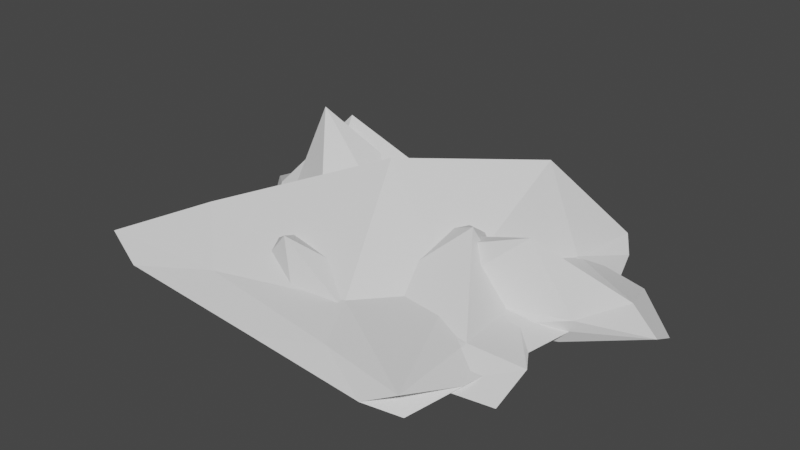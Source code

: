 # Source: clouds.blend  (saved by Blender 2.93.20; exported with 4.5.12 LTS)
import bpy
from mathutils import Matrix  # noqa: F401  (used for matrix-valued properties, if any)

bpy.ops.wm.read_factory_settings(use_empty=True)
scene = bpy.context.scene
scene.name = 'Scene'

# ---- collections
col_collection = bpy.data.collections.new('Collection'); scene.collection.children.link(col_collection)

# ---- world
world_world = bpy.data.worlds.new('World'); scene.world = world_world
world_world.use_nodes = True; world_world.node_tree.nodes.clear()
_N = world_world.node_tree.nodes; _L = world_world.node_tree.links
n0 = _N.new('ShaderNodeOutputWorld'); n0.name = 'World Output'; n0.location = (300, 300)
n1 = _N.new('ShaderNodeBackground'); n1.name = 'Background'; n1.location = (10, 300)
n1.inputs[0].default_value = (0.05088, 0.05088, 0.05088, 1.0)
_L.new(n1.outputs[0], n0.inputs[0])
n0.is_active_output = True
world_world.color = (0.05088, 0.05088, 0.05088)
world_world.use_sun_shadow = False
world_world.sun_shadow_jitter_overblur = 0.0

# ---- meshes
me_icosphere = bpy.data.meshes.new('Icosphere')
me_icosphere.from_pydata([(0.02814, 0.000328, -1.0), (0.6331, -0.4284, -0.4472), (-0.3765, -0.7525, -0.4472), (-1.212, 0.07018, -0.3272), (-0.6034, 0.9208, -0.4472), (1.91, 0.4202, -0.4472), (0.01259, -0.5919, 0.4472), (-0.7236, -0.5257, 0.4472), (-1.359, 0.5912, 0.4472), (0.8568, 0.799, 0.4472), (1.475, -0.05161, 0.4472), (0.06041, 0.001715, 1.0), (-0.2482, -0.4159, -0.8507), (0.4198, -0.232, -0.8507), (0.02637, -0.5771, -0.5257), (1.382, -0.04722, -0.5257), (1.233, 0.2372, -0.8507), (-0.8052, 0.06012, -0.842), (-0.6882, -0.5, -0.5257), (-0.3559, 0.5467, -0.8507), (-1.461, 0.6658, -0.5257), (0.794, 0.7618, -0.5257), (1.027, -0.3049, 0.0388), (1.917, 0.2231, 0.0), (-0.1977, -0.8061, -2.793e-08), (0.39, -0.6151, -2.792e-08), (-0.9911, -0.3004, 4.326e-10), (-0.6, -0.797, -1.73e-09), (-1.234, 0.9476, 6.981e-09), (-1.597, 0.4476, 6.981e-09), (1.554, 0.7231, 0.0), (0.06072, 0.9962, 1.364e-10), (0.6139, -0.3902, 0.5257), (-0.3785, -0.6956, 0.5257), (-1.191, 0.08109, 0.9866), (-0.6407, 0.8901, 0.5257), (1.667, 0.3497, 0.5257), (-0.01697, -0.324, 0.8507), (1.13, -0.04586, 2.751), (-0.469, -0.2929, 0.8507), (-0.7806, 0.4348, 3.681), (0.7653, 0.4464, 0.8507)], [], [(0, 13, 12), (1, 13, 15), (0, 12, 17), (0, 17, 19), (0, 19, 16), (1, 15, 22), (2, 14, 24), (3, 18, 26), (4, 20, 28), (5, 21, 30), (1, 22, 25), (2, 24, 27), (3, 26, 29), (4, 28, 31), (5, 30, 23), (6, 32, 37), (7, 33, 39), (8, 34, 40), (9, 35, 41), (10, 36, 38), (38, 41, 11), (38, 36, 41), (36, 9, 41), (41, 40, 11), (41, 35, 40), (35, 8, 40), (40, 39, 11), (40, 34, 39), (34, 7, 39), (39, 37, 11), (39, 33, 37), (33, 6, 37), (37, 38, 11), (37, 32, 38), (32, 10, 38), (23, 36, 10), (23, 30, 36), (30, 9, 36), (31, 35, 9), (31, 28, 35), (28, 8, 35), (29, 34, 8), (29, 26, 34), (26, 7, 34), (27, 33, 7), (27, 24, 33), (24, 6, 33), (25, 32, 6), (25, 22, 32), (22, 10, 32), (30, 31, 9), (30, 21, 31), (21, 4, 31), (28, 29, 8), (28, 20, 29), (20, 3, 29), (26, 27, 7), (26, 18, 27), (18, 2, 27), (24, 25, 6), (24, 14, 25), (14, 1, 25), (22, 23, 10), (22, 15, 23), (15, 5, 23), (16, 21, 5), (16, 19, 21), (19, 4, 21), (19, 20, 4), (19, 17, 20), (17, 3, 20), (17, 18, 3), (17, 12, 18), (12, 2, 18), (15, 16, 5), (15, 13, 16), (13, 0, 16), (12, 14, 2), (12, 13, 14), (13, 1, 14)])
_uv = me_icosphere.uv_layers.new(name='UVMap')
_uv.uv.foreach_set('vector', [0.1818, 0.0, 0.2273, 0.07873, 0.1364, 0.07873, 0.2727, 0.1575, 0.3182, 0.07873, 0.3636, 0.1575, 0.9091, 0.0, 0.9545, 0.07873, 0.8636, 0.07873, 0.7273, 0.0, 0.7727, 0.07873, 0.6818, 0.07873, 0.5455, 0.0, 0.5909, 0.07873, 0.5, 0.07873, 0.2727, 0.1575, 0.3636, 0.1575, 0.3182, 0.2362, 0.09091, 0.1575, 0.1818, 0.1575, 0.1364, 0.2362, 0.8182, 0.1575, 0.9091, 0.1575, 0.8636, 0.2362, 0.6364, 0.1575, 0.7273, 0.1575, 0.6818, 0.2362, 0.4545, 0.1575, 0.5455, 0.1575, 0.5, 0.2362, 0.2727, 0.1575, 0.3182, 0.2362, 0.2273, 0.2362, 0.09091, 0.1575, 0.1364, 0.2362, 0.04546, 0.2362, 0.8182, 0.1575, 0.8636, 0.2362, 0.7727, 0.2362, 0.6364, 0.1575, 0.6818, 0.2362, 0.5909, 0.2362, 0.4545, 0.1575, 0.5, 0.2362, 0.4091, 0.2362, 0.1818, 0.3149, 0.2727, 0.3149, 0.2273, 0.3937, 0.0, 0.3149, 0.09091, 0.3149, 0.04546, 0.3937, 0.7273, 0.3149, 0.8182, 0.3149, 0.7727, 0.3937, 0.5455, 0.3149, 0.6364, 0.3149, 0.5909, 0.3937, 0.3636, 0.3149, 0.4545, 0.3149, 0.4091, 0.3937, 0.4091, 0.3937, 0.5, 0.3937, 0.4545, 0.4724, 0.4091, 0.3937, 0.4545, 0.3149, 0.5, 0.3937, 0.4545, 0.3149, 0.5455, 0.3149, 0.5, 0.3937, 0.5909, 0.3937, 0.6818, 0.3937, 0.6364, 0.4724, 0.5909, 0.3937, 0.6364, 0.3149, 0.6818, 0.3937, 0.6364, 0.3149, 0.7273, 0.3149, 0.6818, 0.3937, 0.7727, 0.3937, 0.8636, 0.3937, 0.8182, 0.4724, 0.7727, 0.3937, 0.8182, 0.3149, 0.8636, 0.3937, 0.8182, 0.3149, 0.9091, 0.3149, 0.8636, 0.3937, 0.04546, 0.3937, 0.1364, 0.3937, 0.09091, 0.4724, 0.04546, 0.3937, 0.09091, 0.3149, 0.1364, 0.3937, 0.09091, 0.3149, 0.1818, 0.3149, 0.1364, 0.3937, 0.2273, 0.3937, 0.3182, 0.3937, 0.2727, 0.4724, 0.2273, 0.3937, 0.2727, 0.3149, 0.3182, 0.3937, 0.2727, 0.3149, 0.3636, 0.3149, 0.3182, 0.3937, 0.4091, 0.2362, 0.4545, 0.3149, 0.3636, 0.3149, 0.4091, 0.2362, 0.5, 0.2362, 0.4545, 0.3149, 0.5, 0.2362, 0.5455, 0.3149, 0.4545, 0.3149, 0.5909, 0.2362, 0.6364, 0.3149, 0.5455, 0.3149, 0.5909, 0.2362, 0.6818, 0.2362, 0.6364, 0.3149, 0.6818, 0.2362, 0.7273, 0.3149, 0.6364, 0.3149, 0.7727, 0.2362, 0.8182, 0.3149, 0.7273, 0.3149, 0.7727, 0.2362, 0.8636, 0.2362, 0.8182, 0.3149, 0.8636, 0.2362, 0.9091, 0.3149, 0.8182, 0.3149, 0.04546, 0.2362, 0.09091, 0.3149, 0.0, 0.3149, 0.04546, 0.2362, 0.1364, 0.2362, 0.09091, 0.3149, 0.1364, 0.2362, 0.1818, 0.3149, 0.09091, 0.3149, 0.2273, 0.2362, 0.2727, 0.3149, 0.1818, 0.3149, 0.2273, 0.2362, 0.3182, 0.2362, 0.2727, 0.3149, 0.3182, 0.2362, 0.3636, 0.3149, 0.2727, 0.3149, 0.5, 0.2362, 0.5909, 0.2362, 0.5455, 0.3149, 0.5, 0.2362, 0.5455, 0.1575, 0.5909, 0.2362, 0.5455, 0.1575, 0.6364, 0.1575, 0.5909, 0.2362, 0.6818, 0.2362, 0.7727, 0.2362, 0.7273, 0.3149, 0.6818, 0.2362, 0.7273, 0.1575, 0.7727, 0.2362, 0.7273, 0.1575, 0.8182, 0.1575, 0.7727, 0.2362, 0.8636, 0.2362, 0.9545, 0.2362, 0.9091, 0.3149, 0.8636, 0.2362, 0.9091, 0.1575, 0.9545, 0.2362, 0.9091, 0.1575, 1.0, 0.1575, 0.9545, 0.2362, 0.1364, 0.2362, 0.2273, 0.2362, 0.1818, 0.3149, 0.1364, 0.2362, 0.1818, 0.1575, 0.2273, 0.2362, 0.1818, 0.1575, 0.2727, 0.1575, 0.2273, 0.2362, 0.3182, 0.2362, 0.4091, 0.2362, 0.3636, 0.3149, 0.3182, 0.2362, 0.3636, 0.1575, 0.4091, 0.2362, 0.3636, 0.1575, 0.4545, 0.1575, 0.4091, 0.2362, 0.5, 0.07873, 0.5455, 0.1575, 0.4545, 0.1575, 0.5, 0.07873, 0.5909, 0.07873, 0.5455, 0.1575, 0.5909, 0.07873, 0.6364, 0.1575, 0.5455, 0.1575, 0.6818, 0.07873, 0.7273, 0.1575, 0.6364, 0.1575, 0.6818, 0.07873, 0.7727, 0.07873, 0.7273, 0.1575, 0.7727, 0.07873, 0.8182, 0.1575, 0.7273, 0.1575, 0.8636, 0.07873, 0.9091, 0.1575, 0.8182, 0.1575, 0.8636, 0.07873, 0.9545, 0.07873, 0.9091, 0.1575, 0.9545, 0.07873, 1.0, 0.1575, 0.9091, 0.1575, 0.3636, 0.1575, 0.4091, 0.07873, 0.4545, 0.1575, 0.3636, 0.1575, 0.3182, 0.07873, 0.4091, 0.07873, 0.3182, 0.07873, 0.3636, 0.0, 0.4091, 0.07873, 0.1364, 0.07873, 0.1818, 0.1575, 0.09091, 0.1575, 0.1364, 0.07873, 0.2273, 0.07873, 0.1818, 0.1575, 0.2273, 0.07873, 0.2727, 0.1575, 0.1818, 0.1575])
me_icosphere.use_remesh_fix_poles = True
me_icosphere.use_remesh_preserve_attributes = False
me_icosphere.update()
me_icosphere_001 = bpy.data.meshes.new('Icosphere.001')
me_icosphere_001.from_pydata([(0.008773, -0.0253, -1.0), (1.148, -1.294, -0.4472), (-0.6451, -1.073, -0.4472), (-1.263, -0.2222, -0.4472), (0.05462, 0.9851, -0.4472), (1.055, 0.6602, -0.4472), (0.4837, -1.226, 0.4472), (-1.695, -1.111, 0.4472), (-0.7236, 0.5257, 0.4472), (1.148, 1.205, 0.4472), (1.102, -0.3756, 0.4472), (0.01271, -0.05589, 3.897), (-0.4783, -0.6903, -0.8507), (0.714, -0.8319, -0.8507), (0.4526, -1.153, -0.5257), (1.04, -0.3437, -0.5257), (0.7106, 0.421, -0.8507), (-0.8416, -0.1903, -0.8507), (-1.559, -1.025, -0.5257), (0.1211, 0.6152, -0.8507), (-0.6882, 0.5, -0.5257), (1.045, 1.127, -0.5257), (1.296, -0.9341, 0.0), (1.513, 0.2945, 0.0), (-0.03414, -1.352, 0.0), (0.9329, -1.434, 0.0), (-1.679, -0.7478, 0.0), (-1.316, -1.248, 0.0), (-0.5473, 0.8255, 0.0), (-0.9962, 0.2818, 0.0), (1.241, 1.075, 0.0), (0.6537, 1.266, 0.0), (1.161, -1.357, 0.5257), (-0.6888, -1.066, 0.5257), (-1.277, -0.2567, 0.5257), (0.1195, 0.9644, 0.5257), (1.071, 0.6554, 0.5257), (0.3222, -0.8681, 0.8507), (0.7681, -0.3742, 0.8507), (-1.086, -0.7071, 1.786), (-0.445, 0.2946, 0.8507), (0.7556, 0.741, 3.518)], [], [(0, 13, 12), (1, 13, 15), (0, 12, 17), (0, 17, 19), (0, 19, 16), (1, 15, 22), (2, 14, 24), (3, 18, 26), (4, 20, 28), (5, 21, 30), (1, 22, 25), (2, 24, 27), (3, 26, 29), (4, 28, 31), (5, 30, 23), (6, 32, 37), (7, 33, 39), (8, 34, 40), (9, 35, 41), (10, 36, 38), (38, 41, 11), (38, 36, 41), (36, 9, 41), (41, 40, 11), (41, 35, 40), (35, 8, 40), (40, 39, 11), (40, 34, 39), (34, 7, 39), (39, 37, 11), (39, 33, 37), (33, 6, 37), (37, 38, 11), (37, 32, 38), (32, 10, 38), (23, 36, 10), (23, 30, 36), (30, 9, 36), (31, 35, 9), (31, 28, 35), (28, 8, 35), (29, 34, 8), (29, 26, 34), (26, 7, 34), (27, 33, 7), (27, 24, 33), (24, 6, 33), (25, 32, 6), (25, 22, 32), (22, 10, 32), (30, 31, 9), (30, 21, 31), (21, 4, 31), (28, 29, 8), (28, 20, 29), (20, 3, 29), (26, 27, 7), (26, 18, 27), (18, 2, 27), (24, 25, 6), (24, 14, 25), (14, 1, 25), (22, 23, 10), (22, 15, 23), (15, 5, 23), (16, 21, 5), (16, 19, 21), (19, 4, 21), (19, 20, 4), (19, 17, 20), (17, 3, 20), (17, 18, 3), (17, 12, 18), (12, 2, 18), (15, 16, 5), (15, 13, 16), (13, 0, 16), (12, 14, 2), (12, 13, 14), (13, 1, 14)])
_uv = me_icosphere_001.uv_layers.new(name='UVMap')
_uv.uv.foreach_set('vector', [0.1818, 0.0, 0.2273, 0.07873, 0.1364, 0.07873, 0.2727, 0.1575, 0.3182, 0.07873, 0.3636, 0.1575, 0.9091, 0.0, 0.9545, 0.07873, 0.8636, 0.07873, 0.7273, 0.0, 0.7727, 0.07873, 0.6818, 0.07873, 0.5455, 0.0, 0.5909, 0.07873, 0.5, 0.07873, 0.2727, 0.1575, 0.3636, 0.1575, 0.3182, 0.2362, 0.09091, 0.1575, 0.1818, 0.1575, 0.1364, 0.2362, 0.8182, 0.1575, 0.9091, 0.1575, 0.8636, 0.2362, 0.6364, 0.1575, 0.7273, 0.1575, 0.6818, 0.2362, 0.4545, 0.1575, 0.5455, 0.1575, 0.5, 0.2362, 0.2727, 0.1575, 0.3182, 0.2362, 0.2273, 0.2362, 0.09091, 0.1575, 0.1364, 0.2362, 0.04546, 0.2362, 0.8182, 0.1575, 0.8636, 0.2362, 0.7727, 0.2362, 0.6364, 0.1575, 0.6818, 0.2362, 0.5909, 0.2362, 0.4545, 0.1575, 0.5, 0.2362, 0.4091, 0.2362, 0.1818, 0.3149, 0.2727, 0.3149, 0.2273, 0.3937, 0.0, 0.3149, 0.09091, 0.3149, 0.04546, 0.3937, 0.7273, 0.3149, 0.8182, 0.3149, 0.7727, 0.3937, 0.5455, 0.3149, 0.6364, 0.3149, 0.5909, 0.3937, 0.3636, 0.3149, 0.4545, 0.3149, 0.4091, 0.3937, 0.4091, 0.3937, 0.5, 0.3937, 0.4545, 0.4724, 0.4091, 0.3937, 0.4545, 0.3149, 0.5, 0.3937, 0.4545, 0.3149, 0.5455, 0.3149, 0.5, 0.3937, 0.5909, 0.3937, 0.6818, 0.3937, 0.6364, 0.4724, 0.5909, 0.3937, 0.6364, 0.3149, 0.6818, 0.3937, 0.6364, 0.3149, 0.7273, 0.3149, 0.6818, 0.3937, 0.7727, 0.3937, 0.8636, 0.3937, 0.8182, 0.4724, 0.7727, 0.3937, 0.8182, 0.3149, 0.8636, 0.3937, 0.8182, 0.3149, 0.9091, 0.3149, 0.8636, 0.3937, 0.04546, 0.3937, 0.1364, 0.3937, 0.09091, 0.4724, 0.04546, 0.3937, 0.09091, 0.3149, 0.1364, 0.3937, 0.09091, 0.3149, 0.1818, 0.3149, 0.1364, 0.3937, 0.2273, 0.3937, 0.3182, 0.3937, 0.2727, 0.4724, 0.2273, 0.3937, 0.2727, 0.3149, 0.3182, 0.3937, 0.2727, 0.3149, 0.3636, 0.3149, 0.3182, 0.3937, 0.4091, 0.2362, 0.4545, 0.3149, 0.3636, 0.3149, 0.4091, 0.2362, 0.5, 0.2362, 0.4545, 0.3149, 0.5, 0.2362, 0.5455, 0.3149, 0.4545, 0.3149, 0.5909, 0.2362, 0.6364, 0.3149, 0.5455, 0.3149, 0.5909, 0.2362, 0.6818, 0.2362, 0.6364, 0.3149, 0.6818, 0.2362, 0.7273, 0.3149, 0.6364, 0.3149, 0.7727, 0.2362, 0.8182, 0.3149, 0.7273, 0.3149, 0.7727, 0.2362, 0.8636, 0.2362, 0.8182, 0.3149, 0.8636, 0.2362, 0.9091, 0.3149, 0.8182, 0.3149, 0.04546, 0.2362, 0.09091, 0.3149, 0.0, 0.3149, 0.04546, 0.2362, 0.1364, 0.2362, 0.09091, 0.3149, 0.1364, 0.2362, 0.1818, 0.3149, 0.09091, 0.3149, 0.2273, 0.2362, 0.2727, 0.3149, 0.1818, 0.3149, 0.2273, 0.2362, 0.3182, 0.2362, 0.2727, 0.3149, 0.3182, 0.2362, 0.3636, 0.3149, 0.2727, 0.3149, 0.5, 0.2362, 0.5909, 0.2362, 0.5455, 0.3149, 0.5, 0.2362, 0.5455, 0.1575, 0.5909, 0.2362, 0.5455, 0.1575, 0.6364, 0.1575, 0.5909, 0.2362, 0.6818, 0.2362, 0.7727, 0.2362, 0.7273, 0.3149, 0.6818, 0.2362, 0.7273, 0.1575, 0.7727, 0.2362, 0.7273, 0.1575, 0.8182, 0.1575, 0.7727, 0.2362, 0.8636, 0.2362, 0.9545, 0.2362, 0.9091, 0.3149, 0.8636, 0.2362, 0.9091, 0.1575, 0.9545, 0.2362, 0.9091, 0.1575, 1.0, 0.1575, 0.9545, 0.2362, 0.1364, 0.2362, 0.2273, 0.2362, 0.1818, 0.3149, 0.1364, 0.2362, 0.1818, 0.1575, 0.2273, 0.2362, 0.1818, 0.1575, 0.2727, 0.1575, 0.2273, 0.2362, 0.3182, 0.2362, 0.4091, 0.2362, 0.3636, 0.3149, 0.3182, 0.2362, 0.3636, 0.1575, 0.4091, 0.2362, 0.3636, 0.1575, 0.4545, 0.1575, 0.4091, 0.2362, 0.5, 0.07873, 0.5455, 0.1575, 0.4545, 0.1575, 0.5, 0.07873, 0.5909, 0.07873, 0.5455, 0.1575, 0.5909, 0.07873, 0.6364, 0.1575, 0.5455, 0.1575, 0.6818, 0.07873, 0.7273, 0.1575, 0.6364, 0.1575, 0.6818, 0.07873, 0.7727, 0.07873, 0.7273, 0.1575, 0.7727, 0.07873, 0.8182, 0.1575, 0.7273, 0.1575, 0.8636, 0.07873, 0.9091, 0.1575, 0.8182, 0.1575, 0.8636, 0.07873, 0.9545, 0.07873, 0.9091, 0.1575, 0.9545, 0.07873, 1.0, 0.1575, 0.9091, 0.1575, 0.3636, 0.1575, 0.4091, 0.07873, 0.4545, 0.1575, 0.3636, 0.1575, 0.3182, 0.07873, 0.4091, 0.07873, 0.3182, 0.07873, 0.3636, 0.0, 0.4091, 0.07873, 0.1364, 0.07873, 0.1818, 0.1575, 0.09091, 0.1575, 0.1364, 0.07873, 0.2273, 0.07873, 0.1818, 0.1575, 0.2273, 0.07873, 0.2727, 0.1575, 0.1818, 0.1575])
me_icosphere_001.use_remesh_fix_poles = True
me_icosphere_001.use_remesh_preserve_attributes = False
me_icosphere_001.update()
me_icosphere_002 = bpy.data.meshes.new('Icosphere.002')
me_icosphere_002.from_pydata([(0.0, 0.0, -1.0), (1.497, -0.8905, -0.4472), (-0.2764, -0.8506, -0.4472), (-1.008, -0.01968, -0.4472), (-0.39, 0.831, -0.4472), (0.7236, 0.5257, -0.4472), (0.4552, -0.935, 0.4472), (-0.7236, -0.5257, 0.4472), (-1.204, 0.3717, 0.4472), (0.2764, 0.8506, 0.4472), (1.073, -0.08438, 0.4472), (0.0, 0.0, 1.0), (-0.1625, -0.5, -0.8507), (0.8, -0.4858, -0.8507), (0.4053, -0.8762, -0.5257), (0.993, -0.0672, -0.5257), (0.4253, 0.309, -0.8507), (-0.5972, -0.01238, -0.8507), (-0.6882, -0.5, -0.5257), (-0.234, 0.4876, -0.8507), (-1.406, 0.3758, -0.5257), (0.2629, 0.809, -0.5257), (1.483, -0.5598, 8.464e-08), (0.9511, 0.309, 0.0), (0.0, -1.0, 0.0), (1.119, -1.06, 8.464e-08), (-0.9511, -0.309, 0.0), (-0.5878, -0.809, 0.0), (-1.106, 0.7192, 0.0), (-1.47, 0.2192, 0.0), (0.5878, 0.809, 0.0), (0.0, 1.0, 0.0), (1.133, -0.6919, 0.5257), (-0.2629, -0.809, 2.037), (-1.017, -0.02874, 0.5257), (-0.4288, 0.7803, 0.5257), (0.6882, 0.5, 0.5257), (0.3586, -0.5926, 0.8507), (0.7219, -0.09258, 2.552), (-0.4253, -0.309, 0.8507), (-0.8565, 0.2343, 4.211), (0.1625, 0.5, 0.8507)], [], [(0, 13, 12), (1, 13, 15), (0, 12, 17), (0, 17, 19), (0, 19, 16), (1, 15, 22), (2, 14, 24), (3, 18, 26), (4, 20, 28), (5, 21, 30), (1, 22, 25), (2, 24, 27), (3, 26, 29), (4, 28, 31), (5, 30, 23), (6, 32, 37), (7, 33, 39), (8, 34, 40), (9, 35, 41), (10, 36, 38), (38, 41, 11), (38, 36, 41), (36, 9, 41), (41, 40, 11), (41, 35, 40), (35, 8, 40), (40, 39, 11), (40, 34, 39), (34, 7, 39), (39, 37, 11), (39, 33, 37), (33, 6, 37), (37, 38, 11), (37, 32, 38), (32, 10, 38), (23, 36, 10), (23, 30, 36), (30, 9, 36), (31, 35, 9), (31, 28, 35), (28, 8, 35), (29, 34, 8), (29, 26, 34), (26, 7, 34), (27, 33, 7), (27, 24, 33), (24, 6, 33), (25, 32, 6), (25, 22, 32), (22, 10, 32), (30, 31, 9), (30, 21, 31), (21, 4, 31), (28, 29, 8), (28, 20, 29), (20, 3, 29), (26, 27, 7), (26, 18, 27), (18, 2, 27), (24, 25, 6), (24, 14, 25), (14, 1, 25), (22, 23, 10), (22, 15, 23), (15, 5, 23), (16, 21, 5), (16, 19, 21), (19, 4, 21), (19, 20, 4), (19, 17, 20), (17, 3, 20), (17, 18, 3), (17, 12, 18), (12, 2, 18), (15, 16, 5), (15, 13, 16), (13, 0, 16), (12, 14, 2), (12, 13, 14), (13, 1, 14)])
_uv = me_icosphere_002.uv_layers.new(name='UVMap')
_uv.uv.foreach_set('vector', [0.1818, 0.0, 0.2273, 0.07873, 0.1364, 0.07873, 0.2727, 0.1575, 0.3182, 0.07873, 0.3636, 0.1575, 0.9091, 0.0, 0.9545, 0.07873, 0.8636, 0.07873, 0.7273, 0.0, 0.7727, 0.07873, 0.6818, 0.07873, 0.5455, 0.0, 0.5909, 0.07873, 0.5, 0.07873, 0.2727, 0.1575, 0.3636, 0.1575, 0.3182, 0.2362, 0.09091, 0.1575, 0.1818, 0.1575, 0.1364, 0.2362, 0.8182, 0.1575, 0.9091, 0.1575, 0.8636, 0.2362, 0.6364, 0.1575, 0.7273, 0.1575, 0.6818, 0.2362, 0.4545, 0.1575, 0.5455, 0.1575, 0.5, 0.2362, 0.2727, 0.1575, 0.3182, 0.2362, 0.2273, 0.2362, 0.09091, 0.1575, 0.1364, 0.2362, 0.04546, 0.2362, 0.8182, 0.1575, 0.8636, 0.2362, 0.7727, 0.2362, 0.6364, 0.1575, 0.6818, 0.2362, 0.5909, 0.2362, 0.4545, 0.1575, 0.5, 0.2362, 0.4091, 0.2362, 0.1818, 0.3149, 0.2727, 0.3149, 0.2273, 0.3937, 0.0, 0.3149, 0.09091, 0.3149, 0.04546, 0.3937, 0.7273, 0.3149, 0.8182, 0.3149, 0.7727, 0.3937, 0.5455, 0.3149, 0.6364, 0.3149, 0.5909, 0.3937, 0.3636, 0.3149, 0.4545, 0.3149, 0.4091, 0.3937, 0.4091, 0.3937, 0.5, 0.3937, 0.4545, 0.4724, 0.4091, 0.3937, 0.4545, 0.3149, 0.5, 0.3937, 0.4545, 0.3149, 0.5455, 0.3149, 0.5, 0.3937, 0.5909, 0.3937, 0.6818, 0.3937, 0.6364, 0.4724, 0.5909, 0.3937, 0.6364, 0.3149, 0.6818, 0.3937, 0.6364, 0.3149, 0.7273, 0.3149, 0.6818, 0.3937, 0.7727, 0.3937, 0.8636, 0.3937, 0.8182, 0.4724, 0.7727, 0.3937, 0.8182, 0.3149, 0.8636, 0.3937, 0.8182, 0.3149, 0.9091, 0.3149, 0.8636, 0.3937, 0.04546, 0.3937, 0.1364, 0.3937, 0.09091, 0.4724, 0.04546, 0.3937, 0.09091, 0.3149, 0.1364, 0.3937, 0.09091, 0.3149, 0.1818, 0.3149, 0.1364, 0.3937, 0.2273, 0.3937, 0.3182, 0.3937, 0.2727, 0.4724, 0.2273, 0.3937, 0.2727, 0.3149, 0.3182, 0.3937, 0.2727, 0.3149, 0.3636, 0.3149, 0.3182, 0.3937, 0.4091, 0.2362, 0.4545, 0.3149, 0.3636, 0.3149, 0.4091, 0.2362, 0.5, 0.2362, 0.4545, 0.3149, 0.5, 0.2362, 0.5455, 0.3149, 0.4545, 0.3149, 0.5909, 0.2362, 0.6364, 0.3149, 0.5455, 0.3149, 0.5909, 0.2362, 0.6818, 0.2362, 0.6364, 0.3149, 0.6818, 0.2362, 0.7273, 0.3149, 0.6364, 0.3149, 0.7727, 0.2362, 0.8182, 0.3149, 0.7273, 0.3149, 0.7727, 0.2362, 0.8636, 0.2362, 0.8182, 0.3149, 0.8636, 0.2362, 0.9091, 0.3149, 0.8182, 0.3149, 0.04546, 0.2362, 0.09091, 0.3149, 0.0, 0.3149, 0.04546, 0.2362, 0.1364, 0.2362, 0.09091, 0.3149, 0.1364, 0.2362, 0.1818, 0.3149, 0.09091, 0.3149, 0.2273, 0.2362, 0.2727, 0.3149, 0.1818, 0.3149, 0.2273, 0.2362, 0.3182, 0.2362, 0.2727, 0.3149, 0.3182, 0.2362, 0.3636, 0.3149, 0.2727, 0.3149, 0.5, 0.2362, 0.5909, 0.2362, 0.5455, 0.3149, 0.5, 0.2362, 0.5455, 0.1575, 0.5909, 0.2362, 0.5455, 0.1575, 0.6364, 0.1575, 0.5909, 0.2362, 0.6818, 0.2362, 0.7727, 0.2362, 0.7273, 0.3149, 0.6818, 0.2362, 0.7273, 0.1575, 0.7727, 0.2362, 0.7273, 0.1575, 0.8182, 0.1575, 0.7727, 0.2362, 0.8636, 0.2362, 0.9545, 0.2362, 0.9091, 0.3149, 0.8636, 0.2362, 0.9091, 0.1575, 0.9545, 0.2362, 0.9091, 0.1575, 1.0, 0.1575, 0.9545, 0.2362, 0.1364, 0.2362, 0.2273, 0.2362, 0.1818, 0.3149, 0.1364, 0.2362, 0.1818, 0.1575, 0.2273, 0.2362, 0.1818, 0.1575, 0.2727, 0.1575, 0.2273, 0.2362, 0.3182, 0.2362, 0.4091, 0.2362, 0.3636, 0.3149, 0.3182, 0.2362, 0.3636, 0.1575, 0.4091, 0.2362, 0.3636, 0.1575, 0.4545, 0.1575, 0.4091, 0.2362, 0.5, 0.07873, 0.5455, 0.1575, 0.4545, 0.1575, 0.5, 0.07873, 0.5909, 0.07873, 0.5455, 0.1575, 0.5909, 0.07873, 0.6364, 0.1575, 0.5455, 0.1575, 0.6818, 0.07873, 0.7273, 0.1575, 0.6364, 0.1575, 0.6818, 0.07873, 0.7727, 0.07873, 0.7273, 0.1575, 0.7727, 0.07873, 0.8182, 0.1575, 0.7273, 0.1575, 0.8636, 0.07873, 0.9091, 0.1575, 0.8182, 0.1575, 0.8636, 0.07873, 0.9545, 0.07873, 0.9091, 0.1575, 0.9545, 0.07873, 1.0, 0.1575, 0.9091, 0.1575, 0.3636, 0.1575, 0.4091, 0.07873, 0.4545, 0.1575, 0.3636, 0.1575, 0.3182, 0.07873, 0.4091, 0.07873, 0.3182, 0.07873, 0.3636, 0.0, 0.4091, 0.07873, 0.1364, 0.07873, 0.1818, 0.1575, 0.09091, 0.1575, 0.1364, 0.07873, 0.2273, 0.07873, 0.1818, 0.1575, 0.2273, 0.07873, 0.2727, 0.1575, 0.1818, 0.1575])
me_icosphere_002.use_remesh_fix_poles = True
me_icosphere_002.use_remesh_preserve_attributes = False
me_icosphere_002.update()

# ---- objects
ob_cloud_0 = bpy.data.objects.new('cloud_0', me_icosphere)
ob_cloud_1 = bpy.data.objects.new('cloud_1', me_icosphere_001)
ob_cloud_2 = bpy.data.objects.new('cloud_2', me_icosphere_002)

# ---- transforms, parenting, visibility, modifiers, constraints
ob_cloud_0.location = (0.0, 0.0, 0.0)
ob_cloud_0.scale = (1.0, 1.0, 0.2)
ob_cloud_1.location = (0.0, 0.0, 0.0)
ob_cloud_1.scale = (1.0, 1.0, 0.2)
ob_cloud_2.location = (0.0, 0.0, 0.0)
ob_cloud_2.scale = (1.0, 1.0, 0.2)

# ---- collection membership
col_collection.objects.link(ob_cloud_0)
col_collection.objects.link(ob_cloud_1)
col_collection.objects.link(ob_cloud_2)

# ---- scene / render settings (as saved in the file)
scene.frame_start = 1; scene.frame_end = 250; scene.frame_set(1)
scene.render.engine = 'BLENDER_EEVEE_NEXT'
scene.cycles.use_denoising = False
scene.cycles.samples = 128
scene.cycles.sampling_pattern = 'TABULATED_SOBOL'
scene.cycles.use_adaptive_sampling = False
scene.cycles.use_light_tree = False
scene.view_settings.view_transform = 'Filmic'
bpy.context.view_layer.update()

# ---- added for rendering (the .blend has no active camera and no usable light): camera, sun
cam_auto = bpy.data.cameras.new('AutoCamera')
cam_auto.lens = 50.0
cam_auto.sensor_width = 36.0
cam_auto.clip_end = 1000.0
ob_auto_camera = bpy.data.objects.new('AutoCamera', cam_auto)
scene.collection.objects.link(ob_auto_camera)
ob_auto_camera.location = (4.39326, -5.22297, 3.74692)
ob_auto_camera.rotation_euler = (1.09748, -7.21219e-08, 0.694738)
scene.camera = ob_auto_camera
light_auto_sun = bpy.data.lights.new('AutoSun', 'SUN')
light_auto_sun.energy = 3.0
light_auto_sun.angle = 0.0523599
ob_auto_sun = bpy.data.objects.new('AutoSun', light_auto_sun)
scene.collection.objects.link(ob_auto_sun)
ob_auto_sun.rotation_euler = (0.872665, 0.174533, 0.523599)
bpy.context.view_layer.update()

